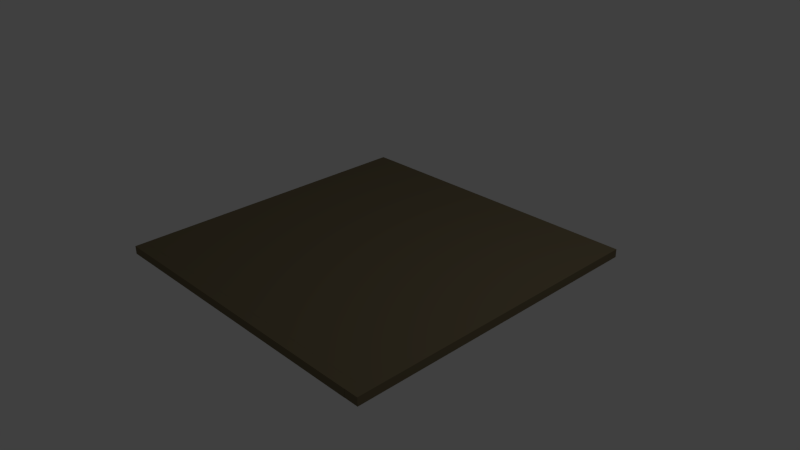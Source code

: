 # Source: Floor1.blend  (saved by Blender 2.71.0; exported with 4.5.12 LTS)
import bpy
from mathutils import Matrix  # noqa: F401  (used for matrix-valued properties, if any)

bpy.ops.wm.read_factory_settings(use_empty=True)
scene = bpy.context.scene
scene.name = 'Scene'

# ---- collections
col_collection_1 = bpy.data.collections.new('Collection 1'); scene.collection.children.link(col_collection_1)

# ---- materials (node trees are filled in below, after node groups)
mat_floor1_material = bpy.data.materials.new('Floor1.Material')
mat_floor1_material.alpha_threshold = 0.0
mat_floor1_material.use_transparent_shadow = False
mat_floor1_material.diffuse_color = (0.1845, 0.1496, 0.08656, 1.0)
mat_floor1_material.roughness = 0.5
mat_floor1_material.line_color = (0.0, 0.0, 0.0, 1.0)

# ---- material node trees

# ---- world
world_world = bpy.data.worlds.new('World'); scene.world = world_world
world_world.color = (0.05088, 0.05088, 0.05088)
world_world.use_sun_shadow = False
world_world.sun_shadow_jitter_overblur = 0.0
world_world.cycles.sampling_method = 'MANUAL'
world_world.cycles.sample_map_resolution = 256

# ---- cameras
cam_camera = bpy.data.cameras.new('Camera')
cam_camera.clip_end = 100.0
cam_camera.lens = 35.0
cam_camera.sensor_width = 32.0
cam_camera.sensor_height = 18.0
cam_camera.ortho_scale = 7.314
cam_camera.dof.focus_distance = 0.0
cam_camera.dof.aperture_fstop = 128.0

# ---- lights
light_lamp = bpy.data.lights.new('Lamp', 'POINT')
light_lamp.transmission_factor = 0.0
light_lamp.cutoff_distance = 30.0
light_lamp.energy = 100.0
light_lamp.shadow_buffer_clip_start = 1.001
light_lamp.shadow_soft_size = 0.1
light_lamp.shadow_maximum_resolution = 0.006
light_lamp.use_absolute_resolution = True
light_lamp.cycles.use_multiple_importance_sampling = False

# ---- meshes
me_cube = bpy.data.meshes.new('Cube')
me_cube.from_pydata([(0.04652, 1.01, -0.9974), (0.04652, -1.085, -0.9974), (-0.009727, -1.085, -0.9974), (-0.009727, 1.01, -0.9974), (0.04652, 1.085, 1.016), (0.04652, -1.01, 1.016), (-0.009727, -1.01, 1.016), (-0.009727, 1.085, 1.016), (0.04652, 1.009, -0.9974), (0.04652, -1.009, -0.9974), (-0.009727, -1.009, -0.9974), (-0.009727, 1.009, -0.9974), (0.04652, 1.009, 1.016), (0.04652, -1.009, 1.016), (-0.009727, -1.009, 1.016), (-0.009727, 1.009, 1.016), (0.04652, 1.01, -1.097), (0.04652, -1.085, -1.097), (-0.009727, -1.085, -1.097), (-0.009727, 1.01, -1.097), (0.04652, 1.085, 1.097), (0.04652, -1.01, 1.097), (-0.009727, -1.01, 1.097), (-0.009727, 1.085, 1.097), (0.04639, 1.009, -1.097), (0.04639, -1.009, -0.998), (-0.009596, -1.009, -0.998), (-0.009596, 1.009, -1.097), (0.04639, 1.009, 1.017), (0.04639, -1.009, 1.097), (-0.009596, -1.009, 1.097), (-0.009596, 1.009, 1.017), (0.04639, 1.086, -1.097), (0.04639, -1.086, -0.998), (-0.009596, -1.086, -0.998), (-0.009596, 1.086, -1.097), (0.04639, 1.086, 1.017), (0.04639, -1.086, 1.097), (-0.009596, -1.086, 1.097), (-0.009596, 1.086, 1.017)], [], [(6, 5, 21, 22), (7, 6, 22, 23), (7, 4, 12, 15), (2, 6, 7, 3), (5, 6, 14, 13), (15, 12, 28, 31), (13, 14, 30, 29), (3, 7, 15, 11), (6, 2, 10, 14), (2, 1, 9, 10), (0, 3, 11, 8), (5, 13, 9, 8, 12, 4), (16, 17, 18, 19), (20, 23, 22, 21), (4, 7, 23, 20), (5, 4, 20, 21), (2, 3, 19, 18), (1, 2, 18, 17), (3, 0, 16, 19), (0, 1, 17, 16), (31, 28, 36, 39), (29, 30, 38, 37), (11, 15, 31, 27), (14, 10, 26, 30), (9, 13, 29, 25), (10, 9, 25, 26), (12, 8, 24, 28), (8, 11, 27, 24), (33, 37, 38, 34), (36, 32, 35, 39), (27, 31, 39, 35), (30, 26, 34, 38), (25, 29, 37, 33), (26, 25, 33, 34), (28, 24, 32, 36), (24, 27, 35, 32)])
me_cube.materials.append(mat_floor1_material)
me_cube.use_remesh_preserve_volume = False
me_cube.use_remesh_preserve_attributes = False
me_cube.use_mirror_vertex_groups = False
me_cube.update()

# ---- objects
ob_cube = bpy.data.objects.new('Cube', me_cube)
ob_lamp = bpy.data.objects.new('Lamp', light_lamp)
ob_camera = bpy.data.objects.new('Camera', cam_camera)

# ---- transforms, parenting, visibility, modifiers, constraints
ob_cube.location = (0.0, 0.0, 0.0)
ob_cube.rotation_euler = (-0.0, -1.571, 0.0)
ob_cube.scale = (2.0, 2.0, 2.0)
ob_cube.lock_rotations_4d = False
ob_cube.empty_display_type = 'ARROWS'
ob_cube.lineart.crease_threshold = 0.0
ob_lamp.location = (4.076, 1.005, 5.904)
ob_lamp.rotation_euler = (0.6503, 0.05522, 1.866)
ob_lamp.lock_rotations_4d = False
ob_lamp.empty_display_type = 'ARROWS'
ob_lamp.color = (0.0, 0.0, 0.0, 0.0)
ob_lamp.lineart.crease_threshold = 0.0
ob_camera.location = (7.481, -6.508, 5.344)
ob_camera.rotation_euler = (1.109, 0.01082, 0.8149)
ob_camera.lock_rotations_4d = False
ob_camera.empty_display_type = 'ARROWS'
ob_camera.color = (0.0, 0.0, 0.0, 0.0)
ob_camera.display_type = 'WIRE'
ob_camera.lineart.crease_threshold = 0.0

# ---- collection membership
col_collection_1.objects.link(ob_cube)
col_collection_1.objects.link(ob_lamp)
col_collection_1.objects.link(ob_camera)

# ---- scene / render settings (as saved in the file)
scene.camera = ob_camera
scene.frame_start = 1; scene.frame_end = 250; scene.frame_set(1)
scene.render.engine = 'BLENDER_EEVEE_NEXT'
scene.render.resolution_percentage = 50
scene.render.dither_intensity = 0.0
scene.cycles.use_denoising = False
scene.cycles.samples = 10
scene.cycles.sampling_pattern = 'TABULATED_SOBOL'
scene.cycles.light_sampling_threshold = 0.0
scene.cycles.use_adaptive_sampling = False
scene.cycles.use_light_tree = False
scene.cycles.blur_glossy = 0.0
scene.cycles.volume_bounces = 1
scene.cycles.pixel_filter_type = 'GAUSSIAN'
scene.cycles.sample_clamp_indirect = 0.0
scene.view_settings.view_transform = 'Standard'
bpy.context.view_layer.update()
